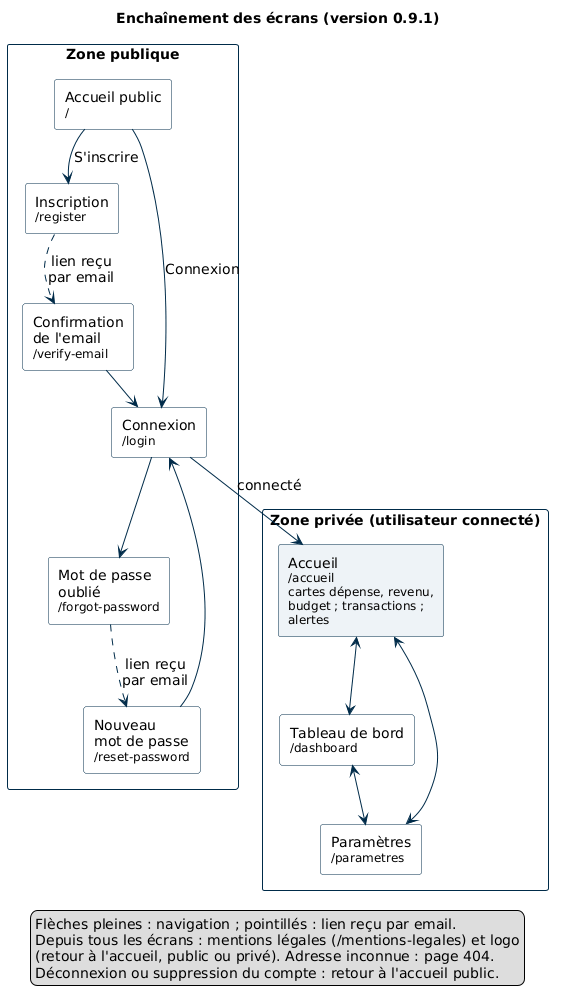

The diagram above was rendered by PlantUML. Its source (embedded in the PNG):
@startuml enchainement-ecrans
' Schéma d'enchaînement des écrans de La Pince (0.9.1), avec les chemins réels (apps/client/src/router).
' L'arborescence du sprint 0 (avril 2026) est dans le dossier de juillet ; celui-ci reflète l'application livrée.

skinparam defaultFontName "DejaVu Sans"
skinparam defaultFontSize 14
skinparam shadowing false
skinparam ranksep 35
skinparam nodesep 25
skinparam packageStyle rectangle
skinparam rectangle {
  BackgroundColor #FFFFFF
  BorderColor #002B49
}
skinparam ArrowColor #002B49

title Enchaînement des écrans (version 0.9.1)

package "Zone publique" {
  rectangle "Accueil public\n<size:12>/</size>" as landing
  rectangle "Inscription\n<size:12>/register</size>" as register
  rectangle "Connexion\n<size:12>/login</size>" as login
  rectangle "Confirmation\nde l'email\n<size:12>/verify-email</size>" as verify
  rectangle "Mot de passe\noublié\n<size:12>/forgot-password</size>" as forgot
  rectangle "Nouveau\nmot de passe\n<size:12>/reset-password</size>" as reset
}

package "Zone privée (utilisateur connecté)" {
  rectangle "Accueil\n<size:12>/accueil</size>\n<size:12>cartes dépense, revenu,</size>\n<size:12>budget ; transactions ;</size>\n<size:12>alertes</size>" as accueil #EEF3F7
  rectangle "Tableau de bord\n<size:12>/dashboard</size>" as dashboard
  rectangle "Paramètres\n<size:12>/parametres</size>" as parametres
}

landing --> register : S'inscrire
landing --> login : Connexion
register ..> verify : lien reçu\npar email
verify --> login
login --> forgot
forgot ..> reset : lien reçu\npar email
reset --> login
login --> accueil : connecté
accueil <--> dashboard
accueil <--> parametres
dashboard <--> parametres

legend bottom
  Flèches pleines : navigation ; pointillés : lien reçu par email.
  Depuis tous les écrans : mentions légales (/mentions-legales) et logo
  (retour à l'accueil, public ou privé). Adresse inconnue : page 404.
  Déconnexion ou suppression du compte : retour à l'accueil public.
endlegend

@enduml